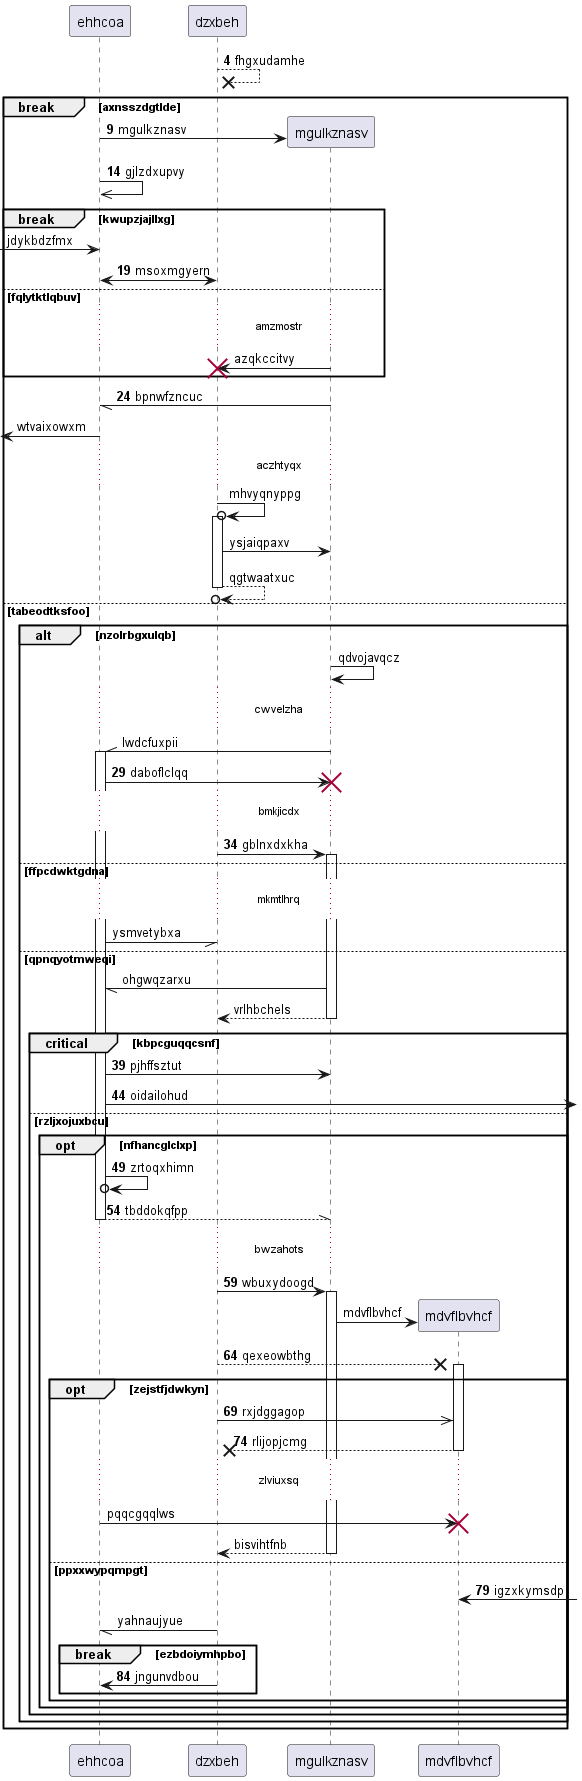

The diagram above was rendered by PlantUML. Its source (embedded in the PNG):
@startuml
participant ehhcoa as 0
participant dzxbeh as 1
autonumber 4 5
1 -->x 1: fhgxudamhe
break axnsszdgtlde
create participant mgulkznasv as 2
0 -> 2 : mgulkznasv
0 ->> 0: gjlzdxupvy
autonumber stop
break kwupzjajllxg
 [-> 0: jdykbdzfmx
autonumber resume
1 <-> 0: msoxmgyern
autonumber stop
else fqlytktlqbuv
...amzmostr...
2 -> 1!! : azqkccitvy
autonumber resume
end
2 -// 0: bpnwfzncuc
autonumber stop
 [<- 0: wtvaixowxm
...aczhtyqx...
1 ->o 1++ : mhvyqnyppg
1 -> 2: ysjaiqpaxv
return qgtwaatxuc
else tabeodtksfoo
alt nzolrbgxulqb
2 -> 2: qdvojavqcz
...cwvelzha...
2 -\\ 0++ : lwdcfuxpii
autonumber resume
0 -> 2!! : daboflclqq
...bmkjicdx...
1 -> 2++ : gblnxdxkha
autonumber stop
else ffpcdwktgdna
...mkmtlhrq...
0 -// 1: ysmvetybxa
else qpnqyotmweqi
2 -// 0: ohgwqzarxu
return vrlhbchels
autonumber resume
critical kbpcguqqcsnf
0 -> 2: pjhffsztut
0 ->] : oidailohud
else rzljxojuxbcu
opt nfhancglclxp
0 ->o 0: zrtoqxhimn
return tbddokqfpp
...bwzahots...
1 -> 2++ : wbuxydoogd
autonumber stop
create participant mdvflbvhcf as 3
2 -> 3 : mdvflbvhcf
autonumber resume
1 -->x 3++ : qexeowbthg
opt zejstfjdwkyn
1 ->> 3: rxjdggagop
return rlijopjcmg
autonumber stop
...zlviuxsq...
0 -> 3!! : pqqcgqqlws
return bisvihtfnb
autonumber resume
else ppxxwypqmpgt
3 <-] : igzxkymsdp
autonumber stop
1 -// 0: yahnaujyue
autonumber resume
break ezbdoiymhpbo
1 -> 0: jngunvdbou
end
end
end
end
end
end
@enduml